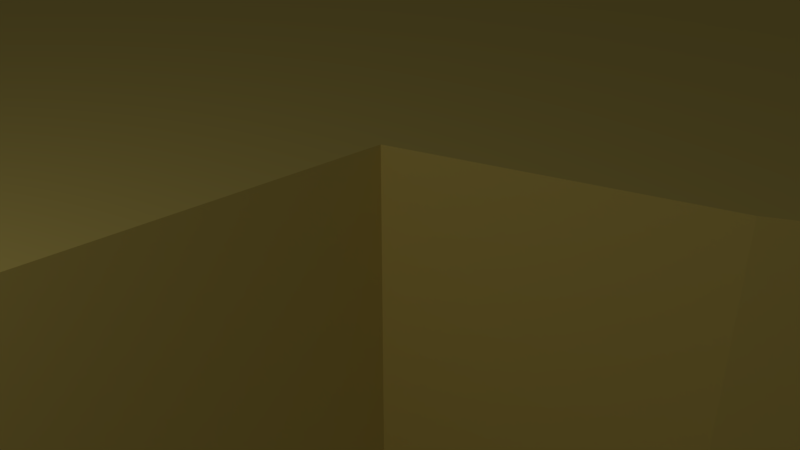 # Source: Pickups.blend  (saved by Blender 2.79.0; exported with 4.5.12 LTS)
import bpy
from mathutils import Matrix  # noqa: F401  (used for matrix-valued properties, if any)

bpy.ops.wm.read_factory_settings(use_empty=True)
scene = bpy.context.scene
scene.name = 'Scene'

# ---- collections
col_collection_1 = bpy.data.collections.new('Collection 1'); scene.collection.children.link(col_collection_1)
col_collection_11 = bpy.data.collections.new('Collection 11'); scene.collection.children.link(col_collection_11)
col_collection_12 = bpy.data.collections.new('Collection 12'); scene.collection.children.link(col_collection_12)
col_collection_12.hide_render = True
col_collection_12.hide_viewport = True

# ---- materials (node trees are filled in below, after node groups)
mat_gold = bpy.data.materials.new('Gold')
mat_gold.alpha_threshold = 0.0
mat_gold.use_transparent_shadow = False
mat_gold.diffuse_color = (0.8, 0.628, 0.1569, 1.0)
mat_gold.roughness = 0.5
mat_gold.specular_intensity = 1.0

# ---- material node trees

# ---- world
world_world = bpy.data.worlds.new('World'); scene.world = world_world
world_world.color = (0.05088, 0.05088, 0.05088)
world_world.use_sun_shadow = False
world_world.sun_shadow_jitter_overblur = 0.0
world_world.cycles.sampling_method = 'MANUAL'

# ---- cameras
cam_camera = bpy.data.cameras.new('Camera')
cam_camera.clip_end = 100.0
cam_camera.lens = 35.0
cam_camera.sensor_width = 32.0
cam_camera.sensor_height = 18.0
cam_camera.ortho_scale = 7.314
cam_camera.dof.focus_distance = 0.0
cam_camera.dof.aperture_fstop = 128.0

# ---- lights
light_lamp = bpy.data.lights.new('Lamp', 'POINT')
light_lamp.transmission_factor = 0.0
light_lamp.cutoff_distance = 30.0
light_lamp.energy = 100.0
light_lamp.shadow_buffer_clip_start = 1.001
light_lamp.shadow_soft_size = 0.1
light_lamp.shadow_maximum_resolution = 0.006
light_lamp.use_absolute_resolution = True

# ---- meshes
me_cube_001 = bpy.data.meshes.new('Cube.001')
me_cube_001.from_pydata([(15.13, -14.28, 3.012), (15.13, -14.28, -3.009), (16.3, -11.0, -3.009), (16.3, -11.0, 3.012), (7.47, -11.13, 3.012), (7.47, -11.13, -3.009), (8.364, -8.632, -3.009), (8.364, -8.632, 3.012), (13.18, -17.79, 3.012), (13.18, -17.79, -3.009), (6.478, -12.92, 3.012), (6.478, -12.92, -3.009), (10.28, -20.82, 3.012), (10.28, -20.82, -3.009), (5.204, -14.27, 3.012), (5.204, -14.27, -3.009), (6.59, -22.89, 3.012), (6.59, -22.89, -3.009), (3.608, -15.16, 3.012), (3.608, -15.16, -3.009), (-5.128, -23.09, 3.012), (-5.128, -23.09, -3.009), (-8.814, -21.38, 3.012), (-8.814, -21.38, -3.009), (-4.387, -14.38, 3.012), (-4.387, -14.38, -3.009), (-12.05, -18.62, 3.012), (-12.05, -18.62, -3.009), (-5.772, -13.23, 3.012), (-5.772, -13.23, -3.009), (-14.31, -14.83, 3.012), (-14.31, -14.83, -3.009), (-6.595, -11.83, 3.012), (-6.595, -11.83, -3.009), (-15.2, -10.53, 3.012), (-15.2, -10.53, -3.009), (-6.923, -10.21, 3.012), (-6.923, -10.21, -3.009), (-14.7, -6.222, 3.012), (-14.7, -6.222, -3.009), (-6.742, -8.519, 3.012), (-6.742, -8.519, -3.009), (-12.84, -2.313, 3.012), (-12.84, -2.313, -3.009), (-5.993, -6.967, 3.012), (-5.993, -6.967, -3.009), (-10.06, 0.7645, 3.012), (-10.06, 0.7645, -3.009), (-4.705, -5.548, 3.012), (-4.705, -5.548, -3.009), (-6.777, 2.955, 3.012), (-6.777, 2.955, -3.009), (5.476, -1.623, 3.012), (5.476, -1.623, -3.009), (3.904, 6.99, 3.012), (3.904, 6.99, -3.009), (8.897, 0.3828, 3.012), (8.897, 0.3828, -3.009), (5.164, 8.226, 3.012), (5.164, 8.226, -3.009), (11.92, 3.43, 3.012), (11.92, 3.43, -3.009), (5.825, 9.65, 3.012), (5.825, 9.65, -3.009), (13.82, 7.476, 3.012), (13.82, 7.476, -3.009), (5.997, 11.47, 3.012), (5.997, 11.47, -3.009), (14.28, 11.67, 3.012), (14.28, 11.67, -3.009), (5.74, 13.35, 3.012), (5.74, 13.35, -3.009), (13.66, 15.79, 3.012), (13.66, 15.79, -3.009), (5.14, 14.49, 3.012), (5.14, 14.49, -3.009), (11.37, 19.94, 3.012), (11.37, 19.94, -3.009), (4.092, 15.39, 3.012), (4.092, 15.39, -3.009), (7.535, 22.74, 3.012), (7.535, 22.74, -3.009), (-4.077, 23.71, 3.012), (-4.077, 23.71, -3.009), (-4.158, 15.36, 3.012), (-4.158, 15.36, -3.009), (-8.021, 22.2, 3.012), (-8.021, 22.2, -3.009), (-5.386, 13.99, 3.012), (-5.386, 13.99, -3.009), (-11.46, 19.36, 3.012), (-11.46, 19.36, -3.009), (-6.273, 12.42, 3.012), (-6.273, 12.42, -3.009), (-13.73, 15.46, 3.012), (-13.73, 15.46, -3.009), (-6.622, 10.59, 3.012), (-6.622, 10.59, -3.009), (-14.43, 13.3, 3.012), (-14.43, 13.3, -3.009), (3.008, -27.34, -3.023), (3.008, 27.96, -3.023), (3.008, -27.34, 3.025), (3.008, 27.96, 3.025), (-3.04, -27.34, -3.023), (-3.04, 27.96, -3.023), (-3.04, -27.34, 3.025), (-3.04, 27.96, 3.025), (3.008, -2.486, 3.012), (3.008, 23.94, 3.012), (3.008, -15.3, 3.012), (3.008, 6.469, 3.012), (3.008, -23.75, 3.012), (3.008, 15.87, 3.012), (-3.04, -15.0, 3.012), (-3.04, -23.52, 3.012), (-3.04, -4.45, 3.012), (-3.04, 23.82, 3.012), (-3.04, 4.425, 3.012), (-3.04, 15.78, 3.012), (3.008, -23.75, -3.023), (-3.04, -23.52, -3.023), (3.008, -15.29, -3.023), (3.008, -2.484, -3.023), (3.008, 6.471, -3.023), (3.008, 15.88, -3.023), (3.008, 23.94, -3.023), (-3.04, 4.427, -3.023), (-3.034, -14.99, -3.023), (-3.036, -4.447, -3.023), (-3.037, 15.79, -3.023), (-3.04, 23.83, -3.023)], [], [(0, 1, 2, 3), (4, 7, 6, 5), (0, 4, 5, 1), (1, 5, 6, 2), (2, 6, 7, 3), (4, 0, 3, 7), (8, 9, 1, 0), (10, 4, 5, 11), (8, 10, 11, 9), (9, 11, 5, 1), (10, 8, 0, 4), (12, 13, 9, 8), (14, 10, 11, 15), (12, 14, 15, 13), (13, 15, 11, 9), (14, 12, 8, 10), (16, 17, 13, 12), (18, 14, 15, 19), (16, 18, 19, 17), (17, 19, 15, 13), (18, 16, 12, 14), (20, 21, 121, 115), (20, 114, 128, 21), (21, 128, 121), (22, 23, 21, 20), (24, 114, 128, 25), (22, 24, 25, 23), (23, 25, 128, 21), (24, 22, 20, 114), (26, 27, 23, 22), (28, 24, 25, 29), (26, 28, 29, 27), (27, 29, 25, 23), (28, 26, 22, 24), (30, 31, 27, 26), (32, 28, 29, 33), (30, 32, 33, 31), (31, 33, 29, 27), (32, 30, 26, 28), (34, 35, 31, 30), (36, 32, 33, 37), (34, 36, 37, 35), (35, 37, 33, 31), (36, 34, 30, 32), (38, 39, 35, 34), (40, 36, 37, 41), (38, 40, 41, 39), (39, 41, 37, 35), (40, 38, 34, 36), (42, 43, 39, 38), (44, 40, 41, 45), (42, 44, 45, 43), (43, 45, 41, 39), (44, 42, 38, 40), (46, 47, 43, 42), (48, 44, 45, 49), (46, 48, 49, 47), (47, 49, 45, 43), (48, 46, 42, 44), (50, 51, 47, 46), (50, 116, 129, 51), (51, 129, 49, 47), (118, 127, 51, 50), (127, 129, 51), (52, 108, 123, 53), (52, 111, 108), (54, 55, 124, 111), (56, 52, 53, 57), (54, 56, 57, 55), (55, 57, 53, 124), (56, 54, 111, 52), (58, 59, 55, 54), (60, 56, 57, 61), (58, 60, 61, 59), (59, 61, 57, 55), (60, 58, 54, 56), (62, 63, 59, 58), (64, 60, 61, 65), (62, 64, 65, 63), (63, 65, 61, 59), (64, 62, 58, 60), (66, 67, 63, 62), (68, 64, 65, 69), (66, 68, 69, 67), (67, 69, 65, 63), (68, 66, 62, 64), (70, 71, 67, 66), (72, 68, 69, 73), (70, 72, 73, 71), (71, 73, 69, 67), (72, 70, 66, 68), (74, 75, 71, 70), (76, 72, 73, 77), (74, 76, 77, 75), (75, 77, 73, 71), (76, 74, 70, 72), (78, 79, 75, 74), (80, 76, 77, 81), (78, 80, 81, 79), (79, 81, 77, 75), (80, 78, 74, 76), (109, 80, 81, 126), (109, 113, 78, 80), (82, 117, 131, 83), (82, 119, 117), (84, 85, 130, 119), (86, 82, 83, 87), (84, 86, 87, 85), (85, 87, 83, 130), (86, 84, 119, 82), (88, 89, 85, 84), (90, 86, 87, 91), (88, 90, 91, 89), (89, 91, 87, 85), (90, 88, 84, 86), (92, 93, 89, 88), (94, 90, 91, 95), (92, 94, 95, 93), (93, 95, 91, 89), (94, 92, 88, 90), (96, 97, 93, 92), (98, 94, 95, 99), (96, 98, 99, 97), (97, 99, 95, 93), (98, 96, 92, 94), (102, 112, 115, 106), (106, 115, 121, 104), (104, 121, 120, 100), (102, 106, 104, 100), (107, 103, 101, 105), (123, 124, 53), (113, 125, 79, 78), (112, 120, 17, 16), (129, 116, 48, 49), (105, 131, 117, 107), (117, 131, 130, 119), (48, 116, 50, 46), (120, 122, 110, 112), (120, 112, 102, 100), (108, 123, 124, 111), (118, 111, 113, 119), (111, 124, 125, 113), (109, 126, 101, 103), (131, 130, 83), (125, 126, 81, 79), (122, 110, 18, 19), (130, 119, 82, 83), (124, 111, 52, 53), (125, 113, 109, 126), (115, 114, 20), (110, 112, 16, 18), (120, 122, 19, 17), (116, 118, 50), (115, 112, 110, 114), (120, 121, 128, 122), (114, 116, 129, 128), (114, 110, 108, 116), (119, 113, 109, 117), (117, 109, 103, 107), (129, 116, 118, 127), (123, 129, 127, 124), (125, 130, 131, 126), (126, 131, 105, 101), (127, 118, 119, 130), (122, 123, 108, 110), (108, 111, 118, 116), (128, 129, 123, 122), (124, 127, 130, 125)])
me_cube_001.materials.append(mat_gold)
me_cube_001.use_remesh_preserve_volume = False
me_cube_001.use_remesh_preserve_attributes = False
me_cube_001.use_mirror_vertex_groups = False
me_cube_001.update()

# ---- curves / text
cu_beziercurve = bpy.data.curves.new('BezierCurve', 'CURVE')
cu_beziercurve.dimensions = '3D'
_sp = cu_beziercurve.splines.new('BEZIER'); _sp.bezier_points.add(6)
_sp.bezier_points.foreach_set('co', [-0.8768, 8.971e-09, -0.858, 0.003453, 0.0, -1.492, 0.8203, 0.0, -0.8112, 0.03945, 0.0, 0.03698, -0.7548, 0.0, 0.8065, 0.03981, 0.0, 1.459, 0.7336, -1.42e-08, 1.003])
_sp.bezier_points.foreach_set('handle_left', [-1.008, -1.321e-08, -0.4189, -0.4199, 2.216e-09, -1.507, 0.793, 0.0, -1.226, 0.4701, -3.055e-08, -0.04807, -0.7594, 9.884e-11, 0.3594, -0.5605, 4.164e-09, 1.473, 0.6415, -1.883e-08, 1.284])
_sp.bezier_points.foreach_set('handle_right', [-0.7456, 3.115e-08, -1.297, 0.4184, -2.172e-09, -1.478, 0.8499, 0.0, -0.3621, -0.3992, 3.112e-08, 0.1236, -0.7506, -8.876e-11, 1.208, 0.3776, -2.343e-09, 1.452, 0.8417, -8.78e-09, 0.6735])
for _p, _l, _r in zip(_sp.bezier_points, ['ALIGNED', 'AUTO', 'AUTO', 'ALIGNED', 'ALIGNED', 'ALIGNED', 'ALIGNED'], ['ALIGNED', 'AUTO', 'AUTO', 'ALIGNED', 'ALIGNED', 'ALIGNED', 'ALIGNED']): _p.handle_left_type = _l; _p.handle_right_type = _r
_sp.order_u = 0
_sp.order_v = 0
cu_beziercurve.use_path = True
cu_beziercurve.use_path_clamp = True
cu_beziercurve.bevel_resolution = 0
cu_beziercurve.fill_mode = 'HALF'

# ---- objects
ob_lamp = bpy.data.objects.new('Lamp', light_lamp)
ob_camera = bpy.data.objects.new('Camera', cam_camera)
ob_fundingdollar = bpy.data.objects.new('FundingDollar', me_cube_001)
ob_curvedollar = bpy.data.objects.new('CurveDollar', cu_beziercurve)

# ---- transforms, parenting, visibility, modifiers, constraints
ob_lamp.location = (4.076, -8.531, 5.904)
ob_lamp.rotation_euler = (0.6503, 0.05522, 1.866)
ob_lamp.lock_rotations_4d = False
ob_lamp.empty_display_type = 'ARROWS'
ob_lamp.color = (0.0, 0.0, 0.0, 0.0)
ob_lamp.lineart.crease_threshold = 0.0
ob_camera.location = (7.481, -6.508, 5.344)
ob_camera.rotation_euler = (1.109, 0.0, 0.8149)
ob_camera.lock_rotations_4d = False
ob_camera.empty_display_type = 'ARROWS'
ob_camera.color = (0.0, 0.0, 0.0, 0.0)
ob_camera.display_type = 'WIRE'
ob_camera.lineart.crease_threshold = 0.0
ob_fundingdollar.location = (0.0, 0.0, 0.0)
ob_fundingdollar.lineart.crease_threshold = 0.0
ob_curvedollar.location = (0.0, 0.0, 0.0)
ob_curvedollar.lineart.crease_threshold = 0.0

# ---- collection membership
col_collection_1.objects.link(ob_lamp)
col_collection_1.objects.link(ob_camera)
col_collection_11.objects.link(ob_fundingdollar)
col_collection_12.objects.link(ob_curvedollar)

# ---- scene / render settings (as saved in the file)
scene.camera = ob_camera
scene.frame_start = 1; scene.frame_end = 250; scene.frame_set(1)
scene.render.engine = 'BLENDER_EEVEE_NEXT'
scene.render.resolution_percentage = 50
scene.render.dither_intensity = 0.0
scene.cycles.use_denoising = False
scene.cycles.samples = 128
scene.cycles.sampling_pattern = 'TABULATED_SOBOL'
scene.cycles.use_adaptive_sampling = False
scene.cycles.use_light_tree = False
scene.cycles.blur_glossy = 0.0
scene.cycles.sample_clamp_indirect = 0.0
scene.view_settings.view_transform = 'Standard'
bpy.context.view_layer.update()
